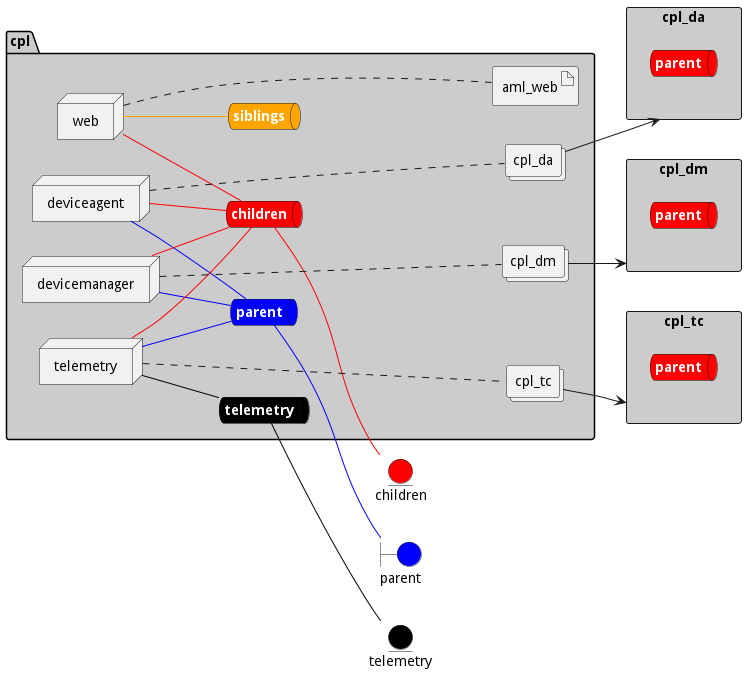

The diagram above was rendered by PlantUML. Its source (embedded in the PNG):
@startuml

left to right direction


boundary parent #blue


entity telemetry #black

entity children #red

rectangle "cpl_da" as cpl_daStack #cccccc {
    queue cpl_daStacksnet #red [
        <b><color:white>parent</color></b>
    ]
}
rectangle "cpl_dm" as cpl_dmStack #cccccc {
    queue cpl_dmStacksnet #red [
        <b><color:white>parent</color></b>
    ]
}
rectangle "cpl_tc" as cpl_tcStack #cccccc {
    queue cpl_tcStacksnet #red [
        <b><color:white>parent</color></b>
    ]
}



package "cpl" #cccccc {
    queue telemetrynet #black [
            <b><color:white>telemetry</color></b>
    ]
    
    telemetrynet -[#black]- telemetry
    
    queue parentnet #blue [
            <b><color:white>parent</color></b>
    ]
    
    parentnet -[#blue]- parent
    
    queue childrennet #red [
            <b><color:white>children</color></b>
    ]
    
    childrennet -[#red]- children
    
    queue siblingsnet #orange [
            <b><color:white>siblings</color></b>
    ]
    

node "web" as webService
node "deviceagent" as deviceagentService
node "devicemanager" as devicemanagerService
node "telemetry" as telemetryService


        artifact "aml_web" as aml_webimage
            collections "cpl_da" as cpl_daimage
            collections "cpl_dm" as cpl_dmimage
            collections "cpl_tc" as cpl_tcimage
    
}

webService -[#red]- childrennet

webService -[#orange]- siblingsnet

deviceagentService -[#red]- childrennet

deviceagentService -[#blue]- parentnet

devicemanagerService -[#red]- childrennet

devicemanagerService -[#blue]- parentnet

telemetryService -[#red]- childrennet

telemetryService -[#blue]- parentnet

telemetryService -[#black]- telemetrynet
webService .... aml_webimage
deviceagentService .... cpl_daimage
devicemanagerService .... cpl_dmimage
telemetryService .... cpl_tcimage

cpl_daimage --> cpl_daStack
    
cpl_dmimage --> cpl_dmStack
    
cpl_tcimage --> cpl_tcStack
    

@enduml